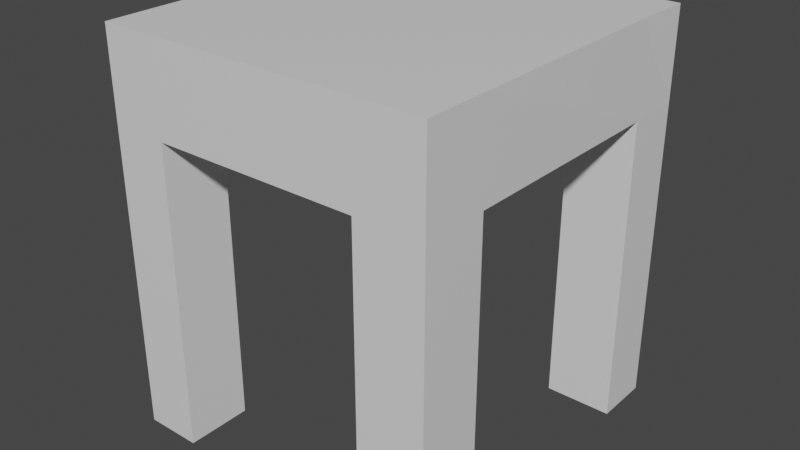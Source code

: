 # Source: Silla2.blend  (saved by Blender 3.1.7; exported with 4.5.12 LTS)
import bpy
from mathutils import Matrix  # noqa: F401  (used for matrix-valued properties, if any)

bpy.ops.wm.read_factory_settings(use_empty=True)
scene = bpy.context.scene
scene.name = 'Scene'

# ---- collections
col_collection = bpy.data.collections.new('Collection'); scene.collection.children.link(col_collection)

# ---- materials (node trees are filled in below, after node groups)
mat_material = bpy.data.materials.new('Material')
mat_material.alpha_threshold = 0.0
mat_material.use_transparent_shadow = False
mat_material.line_color = (0.0, 0.0, 0.0, 1.0)

# ---- material node trees
mat_material.use_nodes = True; mat_material.node_tree.nodes.clear()
_N = mat_material.node_tree.nodes; _L = mat_material.node_tree.links
n0 = _N.new('ShaderNodeOutputMaterial'); n0.name = 'Material Output'; n0.location = (300, 300)
n1 = _N.new('ShaderNodeBsdfPrincipled'); n1.name = 'Principled BSDF'; n1.location = (10, 300)
n1.distribution = 'GGX'
n1.subsurface_method = 'RANDOM_WALK_SKIN'
n1.inputs[2].default_value = 0.4
n1.inputs[3].default_value = 1.45
n1.inputs[27].default_value = (0.0, 0.0, 0.0, 1.0)
n1.inputs[28].default_value = 1.0
_L.new(n1.outputs[0], n0.inputs[0])
n0.is_active_output = True

# ---- world
world_world = bpy.data.worlds.new('World'); scene.world = world_world
world_world.use_nodes = True; world_world.node_tree.nodes.clear()
_N = world_world.node_tree.nodes; _L = world_world.node_tree.links
n0 = _N.new('ShaderNodeOutputWorld'); n0.name = 'World Output'; n0.location = (300, 300)
n1 = _N.new('ShaderNodeBackground'); n1.name = 'Background'; n1.location = (10, 300)
n1.inputs[0].default_value = (0.05088, 0.05088, 0.05088, 1.0)
_L.new(n1.outputs[0], n0.inputs[0])
n0.is_active_output = True
world_world.color = (0.05088, 0.05088, 0.05088)
world_world.use_sun_shadow = False
world_world.sun_shadow_jitter_overblur = 0.0

# ---- meshes
me_cube = bpy.data.meshes.new('Cube')
me_cube.from_pydata([(0.2939, 0.305, 0.0821), (0.2939, 0.305, -0.07818), (0.2939, -0.305, 0.0821), (0.2939, -0.305, -0.07818), (-0.2939, 0.305, 0.08171), (-0.2939, 0.305, -0.07818), (-0.2939, -0.305, 0.08171), (-0.2939, -0.305, -0.07818), (-0.2939, 0.2053, -0.07818), (0.2911, 0.2052, 0.08211), (-0.2939, 0.2053, 0.08171), (0.2939, 0.2053, -0.07818), (-0.2939, -0.188, -0.07818), (0.2939, -0.188, 0.08218), (-0.2939, -0.188, 0.08171), (0.2939, -0.188, -0.07818), (0.1752, 0.305, -0.07818), (0.1752, -0.305, 0.0821), (0.1752, -0.305, -0.07818), (0.1752, 0.305, 0.0821), (0.1752, 0.2053, -0.07818), (0.1724, 0.2052, 0.08211), (0.1752, -0.188, -0.07818), (0.1752, -0.188, 0.08218), (-0.1933, 0.305, -0.07818), (-0.1933, -0.305, 0.08171), (-0.1933, 0.2053, -0.07818), (-0.1933, -0.188, -0.07818), (-0.1933, -0.305, -0.07818), (-0.1933, 0.305, 0.08171), (-0.1933, 0.2053, 0.08171), (-0.1933, -0.188, 0.08171), (0.2939, -0.305, -0.6191), (-0.2939, 0.305, -0.6191), (-0.2939, 0.2053, -0.6191), (0.2939, -0.188, -0.6191), (0.1752, -0.305, -0.6191), (0.1752, -0.188, -0.6191), (-0.1933, 0.305, -0.6191), (-0.1933, 0.2053, -0.6191), (0.2939, 0.305, -0.6192), (-0.2939, -0.305, -0.6192), (0.2939, 0.2053, -0.6192), (-0.2939, -0.188, -0.6192), (0.1752, 0.305, -0.6192), (0.1752, 0.2053, -0.6192), (-0.1933, -0.188, -0.6192), (-0.1933, -0.305, -0.6192)], [], [(31, 14, 6, 25), (28, 25, 6, 7), (8, 10, 4, 5), (15, 3, 32, 35), (15, 13, 2, 3), (16, 19, 0, 1), (1, 0, 9, 11), (1, 11, 42, 40), (12, 14, 10, 8), (29, 4, 10, 30), (7, 6, 14, 12), (11, 9, 13, 15), (20, 11, 15, 22), (30, 10, 14, 31), (26, 20, 22, 27), (24, 16, 20, 26), (24, 29, 19, 16), (27, 22, 18, 28), (3, 2, 17, 18), (7, 12, 43, 41), (5, 4, 29, 24), (22, 15, 35, 37), (8, 26, 27, 12), (21, 30, 31, 23), (19, 29, 30, 21), (18, 17, 25, 28), (23, 31, 25, 17), (37, 35, 32, 36), (33, 38, 39, 34), (5, 24, 38, 33), (8, 5, 33, 34), (24, 26, 39, 38), (18, 22, 37, 36), (3, 18, 36, 32), (26, 8, 34, 39), (44, 40, 42, 45), (43, 46, 47, 41), (11, 20, 45, 42), (27, 28, 47, 46), (20, 16, 44, 45), (16, 1, 40, 44), (28, 7, 41, 47), (12, 27, 46, 43), (0, 19, 21, 9), (13, 23, 17, 2), (23, 13, 9, 21)])
_uv = me_cube.uv_layers.new(name='UVMap')
_uv.uv.foreach_set('vector', [0.8125, 0.6875, 0.875, 0.6875, 0.875, 0.75, 0.8125, 0.75, 0.375, 0.9375, 0.625, 0.9375, 0.625, 1.0, 0.375, 1.0, 0.375, 0.125, 0.625, 0.125, 0.625, 0.25, 0.375, 0.25, 0.375, 0.6875, 0.375, 0.75, 0.375, 0.75, 0.375, 0.6875, 0.375, 0.6875, 0.625, 0.6875, 0.625, 0.75, 0.375, 0.75, 0.375, 0.375, 0.625, 0.375, 0.625, 0.5, 0.375, 0.5, 0.375, 0.5, 0.625, 0.5, 0.625, 0.625, 0.375, 0.625, 0.375, 0.5, 0.375, 0.625, 0.375, 0.625, 0.375, 0.5, 0.375, 0.0625, 0.625, 0.0625, 0.625, 0.125, 0.375, 0.125, 0.8125, 0.5, 0.875, 0.5, 0.875, 0.625, 0.8125, 0.625, 0.375, 0.0, 0.625, 0.0, 0.625, 0.0625, 0.375, 0.0625, 0.375, 0.625, 0.625, 0.625, 0.625, 0.6875, 0.375, 0.6875, 0.25, 0.625, 0.375, 0.625, 0.375, 0.6875, 0.25, 0.6875, 0.8125, 0.625, 0.875, 0.625, 0.875, 0.6875, 0.8125, 0.6875, 0.1875, 0.625, 0.25, 0.625, 0.25, 0.6875, 0.1875, 0.6875, 0.1875, 0.5, 0.25, 0.5, 0.25, 0.625, 0.1875, 0.625, 0.375, 0.3125, 0.625, 0.3125, 0.625, 0.375, 0.375, 0.375, 0.1875, 0.6875, 0.25, 0.6875, 0.25, 0.75, 0.1875, 0.75, 0.375, 0.75, 0.625, 0.75, 0.625, 0.875, 0.375, 0.875, 0.375, 0.0, 0.375, 0.0625, 0.375, 0.0625, 0.375, 0.0, 0.375, 0.25, 0.625, 0.25, 0.625, 0.3125, 0.375, 0.3125, 0.25, 0.6875, 0.375, 0.6875, 0.375, 0.6875, 0.25, 0.6875, 0.125, 0.625, 0.1875, 0.625, 0.1875, 0.6875, 0.125, 0.6875, 0.75, 0.625, 0.8125, 0.625, 0.8125, 0.6875, 0.75, 0.6875, 0.75, 0.5, 0.8125, 0.5, 0.8125, 0.625, 0.75, 0.625, 0.375, 0.875, 0.625, 0.875, 0.625, 0.9375, 0.375, 0.9375, 0.75, 0.6875, 0.8125, 0.6875, 0.8125, 0.75, 0.75, 0.75, 0.25, 0.6875, 0.375, 0.6875, 0.375, 0.75, 0.25, 0.75, 0.125, 0.5, 0.1875, 0.5, 0.1875, 0.625, 0.125, 0.625, 0.375, 0.25, 0.375, 0.3125, 0.375, 0.3125, 0.375, 0.25, 0.375, 0.125, 0.375, 0.25, 0.375, 0.25, 0.375, 0.125, 0.1875, 0.5, 0.1875, 0.625, 0.1875, 0.625, 0.1875, 0.5, 0.25, 0.75, 0.25, 0.6875, 0.25, 0.6875, 0.25, 0.75, 0.375, 0.75, 0.375, 0.875, 0.375, 0.875, 0.375, 0.75, 0.1875, 0.625, 0.125, 0.625, 0.125, 0.625, 0.1875, 0.625, 0.25, 0.5, 0.375, 0.5, 0.375, 0.625, 0.25, 0.625, 0.125, 0.6875, 0.1875, 0.6875, 0.1875, 0.75, 0.125, 0.75, 0.375, 0.625, 0.25, 0.625, 0.25, 0.625, 0.375, 0.625, 0.1875, 0.6875, 0.1875, 0.75, 0.1875, 0.75, 0.1875, 0.6875, 0.25, 0.625, 0.25, 0.5, 0.25, 0.5, 0.25, 0.625, 0.375, 0.375, 0.375, 0.5, 0.375, 0.5, 0.375, 0.375, 0.375, 0.9375, 0.375, 1.0, 0.375, 1.0, 0.375, 0.9375, 0.125, 0.6875, 0.1875, 0.6875, 0.1875, 0.6875, 0.125, 0.6875, 0.625, 0.5, 0.75, 0.5, 0.75, 0.625, 0.625, 0.625, 0.625, 0.6875, 0.75, 0.6875, 0.75, 0.75, 0.625, 0.75, 0.75, 0.6875, 0.625, 0.6875, 0.625, 0.6875, 0.75, 0.6875])
me_cube.materials.append(mat_material)
me_cube.use_remesh_preserve_volume = False
me_cube.use_remesh_preserve_attributes = False
me_cube.use_mirror_vertex_groups = False
me_cube.update()

# ---- objects
ob_cube = bpy.data.objects.new('Cube', me_cube)

# ---- transforms, parenting, visibility, modifiers, constraints
ob_cube.location = (0.0, 0.0, 0.0)
ob_cube.lock_rotations_4d = False
ob_cube.empty_display_type = 'ARROWS'
ob_cube.lineart.crease_threshold = 0.0

# ---- collection membership
col_collection.objects.link(ob_cube)

# ---- scene / render settings (as saved in the file)
scene.frame_start = 1; scene.frame_end = 250; scene.frame_set(1)
scene.render.engine = 'BLENDER_EEVEE_NEXT'
scene.cycles.sampling_pattern = 'TABULATED_SOBOL'
scene.cycles.use_light_tree = False
scene.view_settings.view_transform = 'Filmic'
bpy.context.view_layer.update()

# ---- added for rendering (the .blend has no active camera and no usable light): camera, sun
cam_auto = bpy.data.cameras.new('AutoCamera')
cam_auto.lens = 50.0
cam_auto.sensor_width = 36.0
cam_auto.clip_end = 1000.0
ob_auto_camera = bpy.data.objects.new('AutoCamera', cam_auto)
scene.collection.objects.link(ob_auto_camera)
ob_auto_camera.location = (1.01755, -1.22106, 0.545507)
ob_auto_camera.rotation_euler = (1.09748, -7.21219e-08, 0.694738)
scene.camera = ob_auto_camera
light_auto_sun = bpy.data.lights.new('AutoSun', 'SUN')
light_auto_sun.energy = 3.0
light_auto_sun.angle = 0.0523599
ob_auto_sun = bpy.data.objects.new('AutoSun', light_auto_sun)
scene.collection.objects.link(ob_auto_sun)
ob_auto_sun.rotation_euler = (0.872665, 0.174533, 0.523599)
bpy.context.view_layer.update()
